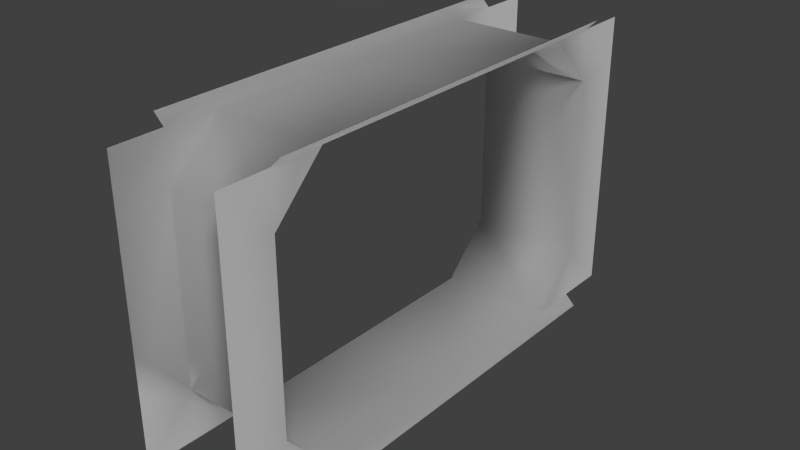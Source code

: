 # Source: imperial_blast_door_frame_collision.blend  (saved by Blender 2.75.0; exported with 4.5.12 LTS)
import bpy
from mathutils import Matrix  # noqa: F401  (used for matrix-valued properties, if any)

bpy.ops.wm.read_factory_settings(use_empty=True)
scene = bpy.context.scene
scene.name = 'Scene'

# ---- collections
col_collection_1 = bpy.data.collections.new('Collection 1'); scene.collection.children.link(col_collection_1)

# ---- materials (node trees are filled in below, after node groups)
mat_material = bpy.data.materials.new('Material')
mat_material.alpha_threshold = 0.0
mat_material.use_transparent_shadow = False
mat_material.roughness = 0.5
mat_material.specular_intensity = 0.0
mat_material.line_color = (0.0, 0.0, 0.0, 1.0)

# ---- material node trees

# ---- world
world_world = bpy.data.worlds.new('World'); scene.world = world_world
world_world.color = (0.05088, 0.05088, 0.05088)
world_world.use_sun_shadow = False
world_world.sun_shadow_jitter_overblur = 0.0
world_world.cycles.sampling_method = 'MANUAL'
world_world.cycles.sample_map_resolution = 256

# ---- lights
light_sun_001 = bpy.data.lights.new('Sun.001', 'SUN')
light_sun_001.transmission_factor = 0.0
light_sun_001.angle = 0.1993
light_sun_001.energy = 1.0
light_sun_001.shadow_buffer_clip_start = 0.5
light_sun_001.shadow_soft_size = 0.1
light_sun_001.shadow_cascade_max_distance = 1000.0
light_sun_001.cycles.use_multiple_importance_sampling = False
light_sun = bpy.data.lights.new('Sun', 'SUN')
light_sun.transmission_factor = 0.0
light_sun.angle = 0.1993
light_sun.energy = 1.0
light_sun.shadow_buffer_clip_start = 0.5
light_sun.shadow_soft_size = 0.1
light_sun.shadow_cascade_max_distance = 1000.0
light_sun.cycles.use_multiple_importance_sampling = False

# ---- meshes
me_cube = bpy.data.meshes.new('Cube')
me_cube.from_pydata([(0.55, -2.0, 2.4), (0.55, -2.0, 2.9), (0.55, -2.0, 0.1), (0.65, -2.0, 3.0), (0.65, -1.5, 3.0), (0.65, -2.0, 0.0), (0.65, -1.5, 0.0), (0.55, -2.0, 0.6), (0.55, -1.5, 2.9), (0.55, -1.5, 0.1), (-0.55, -2.0, 2.4), (-0.55, -2.0, 2.9), (-0.55, -2.0, 0.1), (-0.65, -2.0, 3.0), (-0.65, -1.5, 3.0), (-0.65, -2.0, 0.0), (-0.65, -1.5, 0.0), (-0.55, -1.5, 2.9), (-0.55, -2.0, 0.6), (-0.55, -1.5, 0.1), (0.55, 2.0, 2.4), (0.55, 2.0, 2.9), (0.55, 2.0, 0.1), (0.65, 2.0, 3.0), (0.65, 1.5, 3.0), (0.65, 2.0, 0.0), (0.65, 1.5, 0.0), (0.65, 0.0, 0.0), (0.55, 0.0, 0.1), (0.65, 0.0, 3.0), (0.55, 2.0, 0.6), (0.55, 1.5, 2.9), (0.55, 0.0, 2.9), (0.55, 1.5, 0.1), (-0.55, 2.0, 2.4), (-0.55, 2.0, 2.9), (-0.55, 2.0, 0.1), (-0.65, 2.0, 3.0), (-0.65, 1.5, 3.0), (-0.65, 2.0, 0.0), (-0.65, 1.5, 0.0), (-0.55, 1.5, 2.9), (-0.65, 0.0, 0.0), (-0.55, 0.0, 0.1), (-0.65, 0.0, 3.0), (-0.55, 0.0, 2.9), (-0.55, 2.0, 0.6), (-0.55, 1.5, 0.1), (0.55, -2.5, 2.4), (0.55, -2.5, 2.9), (0.55, -2.5, 0.1), (0.55, -2.5, 0.6), (-0.55, -2.5, 2.4), (-0.55, -2.5, 2.9), (-0.55, -2.5, 0.1), (-0.55, -2.5, 0.6), (0.55, 2.5, 2.4), (0.55, 2.5, 2.9), (0.55, 2.5, 0.1), (0.55, 2.5, 0.6), (-0.55, 2.5, 2.4), (-0.55, 2.5, 2.9), (-0.55, 2.5, 0.1), (-0.55, 2.5, 0.6)], [], [(1, 8, 4, 3), (1, 0, 8), (7, 2, 9), (9, 2, 5, 6), (0, 7, 18, 10), (9, 6, 27, 28), (8, 17, 45, 32), (4, 8, 32, 29), (18, 7, 9, 19), (18, 19, 12), (19, 16, 15, 12), (14, 44, 45, 17), (19, 43, 42, 16), (19, 9, 28, 43), (21, 23, 24, 31), (21, 31, 20), (46, 47, 33, 30), (30, 33, 22), (33, 26, 25, 22), (33, 28, 27, 26), (31, 32, 45, 41), (24, 29, 32, 31), (47, 43, 28, 33), (46, 36, 47), (47, 36, 39, 40), (0, 10, 17, 8), (20, 34, 46, 30), (47, 40, 42, 43), (20, 31, 41, 34), (35, 34, 41), (11, 13, 14, 17), (11, 17, 10), (35, 41, 38, 37), (38, 41, 45, 44), (0, 1, 49, 48), (18, 12, 54, 55), (7, 0, 48, 51), (2, 7, 51, 50), (11, 10, 52, 53), (10, 18, 55, 52), (34, 35, 61, 60), (21, 20, 56, 57), (36, 46, 63, 62), (46, 34, 60, 63), (30, 22, 58, 59), (20, 30, 59, 56)])
me_cube.polygons.foreach_set('use_smooth', [True] * 46)
_uv = me_cube.uv_layers.new(name='UVMap')
_uv.uv.foreach_set('vector', [0.07722, 0.9781, 0.1543, 0.9781, 0.1543, 0.9999, 0.07722, 0.9999, 0.07722, 0.9781, 0.07722, 0.901, 0.1543, 0.9781, 0.07722, 0.6235, 0.07722, 0.5464, 0.1543, 0.5464, 0.1543, 0.5464, 0.07722, 0.5464, 0.07722, 0.5246, 0.1543, 0.5246, 0.6325, 0.6179, 0.6325, 0.3404, 0.671, 0.3404, 0.671, 0.6179, 0.1543, 0.5464, 0.1543, 0.5246, 0.3856, 0.5246, 0.3856, 0.5464, 0.6325, 0.7269, 0.671, 0.7269, 0.671, 0.9582, 0.6325, 0.9582, 0.1543, 0.9999, 0.1543, 0.9781, 0.3856, 0.9781, 0.3856, 0.9999, 0.671, 0.3404, 0.6325, 0.3404, 0.6325, 0.2314, 0.671, 0.2314, 0.07722, 0.6235, 0.1543, 0.5464, 0.07722, 0.5464, 0.1543, 0.5464, 0.1543, 0.5246, 0.07722, 0.5246, 0.07722, 0.5464, 0.1543, 0.9999, 0.3856, 0.9999, 0.3856, 0.9781, 0.1543, 0.9781, 0.1543, 0.5464, 0.3856, 0.5464, 0.3856, 0.5246, 0.1543, 0.5246, 0.671, 0.2314, 0.6325, 0.2314, 0.6325, 0.0001289, 0.671, 0.0001289, 0.07722, 0.9781, 0.07722, 0.9999, 0.1543, 0.9999, 0.1543, 0.9781, 0.07722, 0.9781, 0.1543, 0.9781, 0.07722, 0.901, 0.671, 0.3404, 0.671, 0.2314, 0.6325, 0.2314, 0.6325, 0.3404, 0.07722, 0.6235, 0.1543, 0.5464, 0.07722, 0.5464, 0.1543, 0.5464, 0.1543, 0.5246, 0.07722, 0.5246, 0.07722, 0.5464, 0.1543, 0.5464, 0.3856, 0.5464, 0.3856, 0.5246, 0.1543, 0.5246, 0.6325, 0.7269, 0.6325, 0.9582, 0.671, 0.9582, 0.671, 0.7269, 0.1543, 0.9999, 0.3856, 0.9999, 0.3856, 0.9781, 0.1543, 0.9781, 0.671, 0.2314, 0.671, 0.0001289, 0.6325, 0.0001289, 0.6325, 0.2314, 0.07722, 0.6235, 0.07722, 0.5464, 0.1543, 0.5464, 0.1543, 0.5464, 0.07722, 0.5464, 0.07722, 0.5246, 0.1543, 0.5246, 0.6325, 0.6179, 0.671, 0.6179, 0.671, 0.7269, 0.6325, 0.7269, 0.6325, 0.6179, 0.671, 0.6179, 0.671, 0.3404, 0.6325, 0.3404, 0.1543, 0.5464, 0.1543, 0.5246, 0.3856, 0.5246, 0.3856, 0.5464, 0.6325, 0.6179, 0.6325, 0.7269, 0.671, 0.7269, 0.671, 0.6179, 0.07722, 0.9781, 0.07722, 0.901, 0.1543, 0.9781, 0.07722, 0.9781, 0.07722, 0.9999, 0.1543, 0.9999, 0.1543, 0.9781, 0.07722, 0.9781, 0.1543, 0.9781, 0.07722, 0.901, 0.07722, 0.9781, 0.1543, 0.9781, 0.1543, 0.9999, 0.07722, 0.9999, 0.1543, 0.9999, 0.1543, 0.9781, 0.3856, 0.9781, 0.3856, 0.9999, 0.07722, 0.901, 0.07722, 0.9781, 0.07722, 0.9781, 0.07722, 0.901, 0.07722, 0.6235, 0.07722, 0.5464, 0.07722, 0.5464, 0.07722, 0.6235, 0.6325, 0.3404, 0.6325, 0.6179, 0.6325, 0.6179, 0.6325, 0.3404, 0.07722, 0.5464, 0.07722, 0.6235, 0.07722, 0.6235, 0.07722, 0.5464, 0.07722, 0.9781, 0.07722, 0.901, 0.07722, 0.901, 0.07722, 0.9781, 0.671, 0.6179, 0.671, 0.3404, 0.671, 0.3404, 0.671, 0.6179, 0.07722, 0.901, 0.07722, 0.9781, 0.07722, 0.9781, 0.07722, 0.901, 0.07722, 0.9781, 0.07722, 0.901, 0.07722, 0.901, 0.07722, 0.9781, 0.07722, 0.5464, 0.07722, 0.6235, 0.07722, 0.6235, 0.07722, 0.5464, 0.671, 0.3404, 0.671, 0.6179, 0.671, 0.6179, 0.671, 0.3404, 0.07722, 0.6235, 0.07722, 0.5464, 0.07722, 0.5464, 0.07722, 0.6235, 0.6325, 0.6179, 0.6325, 0.3404, 0.6325, 0.3404, 0.6325, 0.6179])
me_cube.materials.append(mat_material)
me_cube.use_remesh_preserve_volume = False
me_cube.use_remesh_preserve_attributes = False
me_cube.use_mirror_vertex_groups = False
me_cube.update()

# ---- objects
ob_sun_001 = bpy.data.objects.new('Sun.001', light_sun_001)
ob_sun = bpy.data.objects.new('Sun', light_sun)
ob_cube = bpy.data.objects.new('Cube', me_cube)

# ---- transforms, parenting, visibility, modifiers, constraints
ob_sun_001.location = (0.0, 0.0, 1.491)
ob_sun_001.rotation_euler = (2.214, -0.3668, 2.128)
ob_sun_001.lineart.crease_threshold = 0.0
ob_sun.location = (0.0, 0.0, 4.0)
ob_sun.rotation_euler = (0.848, 0.2343, 0.68)
ob_sun.lineart.crease_threshold = 0.0
ob_cube.location = (0.0, 0.0, 0.0)
ob_cube.lock_rotations_4d = False
ob_cube.empty_display_type = 'ARROWS'
ob_cube.lineart.crease_threshold = 0.0

# ---- collection membership
col_collection_1.objects.link(ob_sun_001)
col_collection_1.objects.link(ob_sun)
col_collection_1.objects.link(ob_cube)

# ---- scene / render settings (as saved in the file)
scene.frame_start = 1; scene.frame_end = 250; scene.frame_set(1)
scene.render.engine = 'BLENDER_EEVEE_NEXT'
scene.render.resolution_percentage = 50
scene.render.dither_intensity = 0.0
scene.cycles.use_denoising = False
scene.cycles.samples = 10
scene.cycles.sampling_pattern = 'TABULATED_SOBOL'
scene.cycles.light_sampling_threshold = 0.0
scene.cycles.use_adaptive_sampling = False
scene.cycles.use_light_tree = False
scene.cycles.blur_glossy = 0.0
scene.cycles.pixel_filter_type = 'GAUSSIAN'
scene.cycles.sample_clamp_indirect = 0.0
scene.view_settings.view_transform = 'Standard'
bpy.context.view_layer.update()

# ---- added for rendering (the .blend has no active camera): camera
cam_auto = bpy.data.cameras.new('AutoCamera')
cam_auto.lens = 50.0
cam_auto.sensor_width = 36.0
cam_auto.clip_end = 1000.0
ob_auto_camera = bpy.data.objects.new('AutoCamera', cam_auto)
scene.collection.objects.link(ob_auto_camera)
ob_auto_camera.location = (5.52739, -6.63287, 5.92192)
ob_auto_camera.rotation_euler = (1.09748, -7.21219e-08, 0.694738)
scene.camera = ob_auto_camera
bpy.context.view_layer.update()
